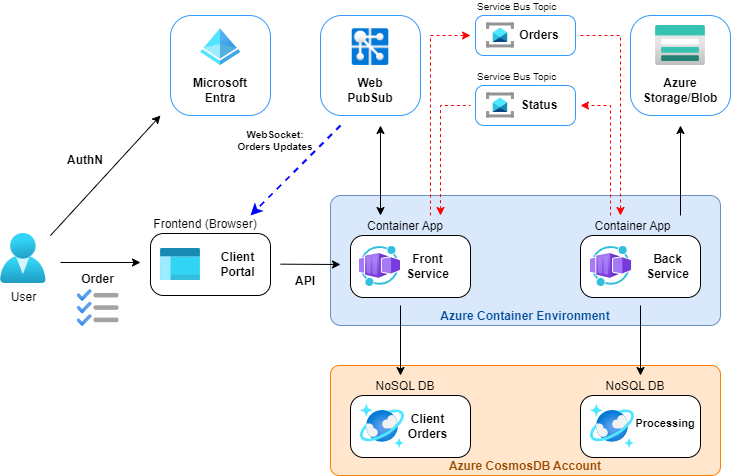

The diagram above was exported from draw.io. Its source (the exported page's mxGraphModel, read from the mxfile embedded in the PNG):
<mxGraphModel dx="2044" dy="1166" grid="1" gridSize="10" guides="1" tooltips="1" connect="1" arrows="0" fold="1" page="1" pageScale="1" pageWidth="4681" pageHeight="3300" math="0" shadow="0">
  <root>
    <mxCell id="0" />
    <mxCell id="1" parent="0" />
    <mxCell id="2" value="Azure CosmosDB Account" style="rounded=1;whiteSpace=wrap;html=1;arcSize=8;labelPosition=center;verticalLabelPosition=middle;align=center;verticalAlign=bottom;fontStyle=1;horizontal=1;fontSize=12;spacingLeft=0;spacingBottom=0;spacingTop=10;fillColor=#FFE6CC;strokeColor=#FF8000;fillStyle=solid;movable=1;resizable=1;rotatable=1;deletable=1;editable=1;locked=0;connectable=1;fontColor=#994C00;" vertex="1" parent="1">
      <mxGeometry x="1570" y="490" width="390" height="110" as="geometry" />
    </mxCell>
    <mxCell id="3" value="Azure Container Environment" style="rounded=1;whiteSpace=wrap;html=1;arcSize=8;labelPosition=center;verticalLabelPosition=middle;align=center;verticalAlign=bottom;fontStyle=1;horizontal=1;fontSize=12;spacingLeft=0;spacingBottom=0;spacingTop=10;fillColor=#dae8fc;strokeColor=#6c8ebf;fillStyle=solid;movable=0;resizable=0;rotatable=0;deletable=0;editable=0;locked=1;connectable=0;fontColor=#004C99;" vertex="1" parent="1">
      <mxGeometry x="1570" y="320" width="390" height="130" as="geometry" />
    </mxCell>
    <mxCell id="4" value="" style="group" vertex="1" connectable="0" parent="1">
      <mxGeometry x="1820" y="360" width="160" height="76" as="geometry" />
    </mxCell>
    <mxCell id="5" value="Container App" style="rounded=1;whiteSpace=wrap;html=1;fontStyle=0;arcSize=21;align=center;spacingRight=15;labelPosition=center;verticalLabelPosition=top;verticalAlign=bottom;" vertex="1" parent="4">
      <mxGeometry width="120" height="62" as="geometry" />
    </mxCell>
    <mxCell id="6" value="&lt;b&gt;Back&lt;br&gt;Service&lt;/b&gt;" style="text;whiteSpace=wrap;html=1;align=center;horizontal=1;verticalAlign=middle;" vertex="1" parent="4">
      <mxGeometry x="60" y="6" width="55" height="50" as="geometry" />
    </mxCell>
    <mxCell id="7" value="" style="image;aspect=fixed;html=1;points=[];align=center;fontSize=12;image=img/lib/azure2/other/Worker_Container_App.svg;" vertex="1" parent="4">
      <mxGeometry x="10" y="11" width="41.22" height="40" as="geometry" />
    </mxCell>
    <mxCell id="8" value="" style="group" vertex="1" connectable="0" parent="1">
      <mxGeometry x="1410" y="140" width="100" height="100" as="geometry" />
    </mxCell>
    <mxCell id="9" value="" style="rounded=1;whiteSpace=wrap;html=1;fontStyle=0;arcSize=21;align=center;spacingRight=15;labelPosition=center;verticalLabelPosition=top;verticalAlign=bottom;fillColor=default;strokeColor=#3399FF;" vertex="1" parent="8">
      <mxGeometry width="100" height="100" as="geometry" />
    </mxCell>
    <mxCell id="10" value="Microsoft Entra&lt;span&gt;&lt;br&gt;&lt;/span&gt;" style="text;whiteSpace=wrap;html=1;align=center;horizontal=1;verticalAlign=middle;fontStyle=1" vertex="1" parent="8">
      <mxGeometry x="10" y="50" width="80" height="50" as="geometry" />
    </mxCell>
    <mxCell id="11" value="" style="image;aspect=fixed;html=1;points=[];align=center;fontSize=12;image=img/lib/azure2/identity/Azure_Active_Directory.svg;" vertex="1" parent="8">
      <mxGeometry x="30" y="13.219999999999999" width="40.23" height="36.78" as="geometry" />
    </mxCell>
    <mxCell id="12" value="User" style="image;aspect=fixed;html=1;points=[];align=center;fontSize=12;image=img/lib/azure2/identity/Users.svg;" vertex="1" parent="1">
      <mxGeometry x="1240" y="358" width="45.71" height="50" as="geometry" />
    </mxCell>
    <mxCell id="13" value="" style="group" vertex="1" connectable="0" parent="1">
      <mxGeometry x="1590" y="360" width="120" height="62" as="geometry" />
    </mxCell>
    <mxCell id="14" value="Container App" style="rounded=1;whiteSpace=wrap;html=1;fontStyle=0;arcSize=21;align=center;spacingRight=10;labelPosition=center;verticalLabelPosition=top;verticalAlign=bottom;" vertex="1" parent="13">
      <mxGeometry width="120" height="62" as="geometry" />
    </mxCell>
    <mxCell id="15" value="&lt;b&gt;Front Service&lt;/b&gt;" style="text;whiteSpace=wrap;html=1;align=center;horizontal=1;verticalAlign=middle;" vertex="1" parent="13">
      <mxGeometry x="50" y="6" width="55" height="50" as="geometry" />
    </mxCell>
    <mxCell id="16" value="" style="image;aspect=fixed;html=1;points=[];align=center;fontSize=12;image=img/lib/azure2/other/Worker_Container_App.svg;" vertex="1" parent="13">
      <mxGeometry x="8.779999999999973" y="11" width="41.22" height="40" as="geometry" />
    </mxCell>
    <mxCell id="17" value="" style="image;aspect=fixed;html=1;points=[];align=center;fontSize=12;image=img/lib/azure2/general/Backlog.svg;" vertex="1" parent="1">
      <mxGeometry x="1316.54" y="414" width="41.93" height="37" as="geometry" />
    </mxCell>
    <mxCell id="18" value="" style="group" vertex="1" connectable="0" parent="1">
      <mxGeometry x="1390" y="358" width="120" height="62" as="geometry" />
    </mxCell>
    <mxCell id="19" value="Frontend (Browser)" style="rounded=1;whiteSpace=wrap;html=1;fontStyle=0;arcSize=21;align=center;spacingRight=10;labelPosition=center;verticalLabelPosition=top;verticalAlign=bottom;" vertex="1" parent="18">
      <mxGeometry width="120" height="62" as="geometry" />
    </mxCell>
    <mxCell id="20" value="&lt;b&gt;Client&lt;br&gt;Portal&lt;br&gt;&lt;/b&gt;" style="text;whiteSpace=wrap;html=1;align=center;horizontal=1;verticalAlign=middle;" vertex="1" parent="18">
      <mxGeometry x="60" y="6" width="55" height="50" as="geometry" />
    </mxCell>
    <mxCell id="21" value="" style="image;aspect=fixed;html=1;points=[];align=center;fontSize=12;image=img/lib/azure2/general/Management_Portal.svg;" vertex="1" parent="18">
      <mxGeometry x="10" y="15" width="40" height="32" as="geometry" />
    </mxCell>
    <mxCell id="22" value="" style="group" vertex="1" connectable="0" parent="1">
      <mxGeometry x="1590" y="520" width="120" height="62" as="geometry" />
    </mxCell>
    <mxCell id="23" value="NoSQL DB" style="rounded=1;whiteSpace=wrap;html=1;fontStyle=0;arcSize=21;align=center;spacingRight=10;labelPosition=center;verticalLabelPosition=top;verticalAlign=bottom;" vertex="1" parent="22">
      <mxGeometry width="120" height="62" as="geometry" />
    </mxCell>
    <mxCell id="24" value="&lt;b&gt;Client Orders&lt;/b&gt;" style="text;whiteSpace=wrap;html=1;align=center;horizontal=1;verticalAlign=middle;" vertex="1" parent="22">
      <mxGeometry x="50" y="6" width="55" height="50" as="geometry" />
    </mxCell>
    <mxCell id="25" value="" style="image;aspect=fixed;html=1;points=[];align=center;fontSize=12;image=img/lib/azure2/databases/Azure_Cosmos_DB.svg;" vertex="1" parent="22">
      <mxGeometry x="10" y="9" width="44" height="44" as="geometry" />
    </mxCell>
    <mxCell id="26" value="" style="group" vertex="1" connectable="0" parent="1">
      <mxGeometry x="1820" y="520" width="120" height="62" as="geometry" />
    </mxCell>
    <mxCell id="27" value="NoSQL DB" style="rounded=1;whiteSpace=wrap;html=1;fontStyle=0;arcSize=21;align=center;spacingRight=10;labelPosition=center;verticalLabelPosition=top;verticalAlign=bottom;" vertex="1" parent="26">
      <mxGeometry width="120" height="62" as="geometry" />
    </mxCell>
    <mxCell id="28" value="&lt;b style=&quot;font-size: 11px;&quot;&gt;Processing&lt;/b&gt;" style="text;whiteSpace=wrap;html=1;align=center;horizontal=1;verticalAlign=middle;fontSize=11;" vertex="1" parent="26">
      <mxGeometry x="50" y="6" width="70" height="44" as="geometry" />
    </mxCell>
    <mxCell id="29" value="" style="image;aspect=fixed;html=1;points=[];align=center;fontSize=12;image=img/lib/azure2/databases/Azure_Cosmos_DB.svg;" vertex="1" parent="26">
      <mxGeometry x="10" y="9" width="44" height="44" as="geometry" />
    </mxCell>
    <mxCell id="30" value="&lt;b&gt;Order&lt;br&gt;&lt;/b&gt;" style="text;whiteSpace=wrap;html=1;align=center;horizontal=1;verticalAlign=middle;" vertex="1" parent="1">
      <mxGeometry x="1310.01" y="394" width="55" height="20" as="geometry" />
    </mxCell>
    <mxCell id="31" value="" style="group" vertex="1" connectable="0" parent="1">
      <mxGeometry x="1560" y="140" width="100" height="100" as="geometry" />
    </mxCell>
    <mxCell id="32" value="" style="rounded=1;whiteSpace=wrap;html=1;fontStyle=0;arcSize=21;align=center;spacingRight=15;labelPosition=center;verticalLabelPosition=top;verticalAlign=bottom;fillColor=default;strokeColor=#3399FF;" vertex="1" parent="31">
      <mxGeometry width="100" height="100" as="geometry" />
    </mxCell>
    <mxCell id="33" value="Web&lt;br&gt;PubSub&lt;span&gt;&lt;br&gt;&lt;/span&gt;" style="text;whiteSpace=wrap;html=1;align=center;horizontal=1;verticalAlign=middle;fontStyle=1" vertex="1" parent="31">
      <mxGeometry x="10" y="50" width="80" height="50" as="geometry" />
    </mxCell>
    <mxCell id="34" value="" style="shape=image;aspect=fixed;image=data:image/png,(base64 omitted: 12512 chars);clipPath=inset(0% 22.33% 0% 21.33%);" vertex="1" parent="31">
      <mxGeometry x="30" y="13.219999999999999" width="39.34" height="36.78" as="geometry" />
    </mxCell>
    <mxCell id="35" value="" style="endArrow=none;html=1;rounded=0;dashed=1;strokeColor=#ff0000;startArrow=classic;startFill=1;endFill=0;" edge="1" parent="31">
      <mxGeometry width="50" height="50" relative="1" as="geometry">
        <mxPoint x="120" y="200" as="sourcePoint" />
        <mxPoint x="150" y="90" as="targetPoint" />
        <Array as="points">
          <mxPoint x="120" y="90" />
        </Array>
      </mxGeometry>
    </mxCell>
    <mxCell id="36" value="" style="endArrow=classic;html=1;rounded=0;" edge="1" parent="1">
      <mxGeometry width="50" height="50" relative="1" as="geometry">
        <mxPoint x="1300" y="387" as="sourcePoint" />
        <mxPoint x="1380" y="387" as="targetPoint" />
      </mxGeometry>
    </mxCell>
    <mxCell id="37" value="" style="endArrow=classic;html=1;rounded=0;" edge="1" parent="1">
      <mxGeometry width="50" height="50" relative="1" as="geometry">
        <mxPoint x="1290" y="360" as="sourcePoint" />
        <mxPoint x="1400" y="240" as="targetPoint" />
      </mxGeometry>
    </mxCell>
    <mxCell id="38" value="&lt;b&gt;AuthN&lt;br&gt;&lt;/b&gt;" style="text;whiteSpace=wrap;html=1;align=center;horizontal=1;verticalAlign=middle;" vertex="1" parent="1">
      <mxGeometry x="1300" y="270" width="50" height="30" as="geometry" />
    </mxCell>
    <mxCell id="39" value="" style="endArrow=classic;html=1;rounded=0;" edge="1" parent="1">
      <mxGeometry width="50" height="50" relative="1" as="geometry">
        <mxPoint x="1520" y="388.66" as="sourcePoint" />
        <mxPoint x="1580" y="389" as="targetPoint" />
      </mxGeometry>
    </mxCell>
    <mxCell id="40" value="&lt;b&gt;API&lt;br&gt;&lt;/b&gt;" style="text;whiteSpace=wrap;html=1;align=center;horizontal=1;verticalAlign=middle;" vertex="1" parent="1">
      <mxGeometry x="1520" y="398" width="50" height="16" as="geometry" />
    </mxCell>
    <mxCell id="41" value="" style="endArrow=classic;html=1;rounded=0;strokeColor=#0000FF;dashed=1;strokeWidth=2;" edge="1" parent="1">
      <mxGeometry width="50" height="50" relative="1" as="geometry">
        <mxPoint x="1580" y="250" as="sourcePoint" />
        <mxPoint x="1490" y="340" as="targetPoint" />
      </mxGeometry>
    </mxCell>
    <mxCell id="42" value="&lt;b style=&quot;font-size: 10px;&quot;&gt;WebSocket:&lt;br style=&quot;font-size: 10px;&quot;&gt;Orders Updates&lt;br style=&quot;font-size: 10px;&quot;&gt;&lt;/b&gt;" style="text;whiteSpace=wrap;html=1;align=center;horizontal=1;verticalAlign=middle;fontSize=10;" vertex="1" parent="1">
      <mxGeometry x="1470" y="250" width="90" height="30" as="geometry" />
    </mxCell>
    <mxCell id="43" value="" style="endArrow=classic;html=1;rounded=0;strokeColor=default;startArrow=classic;startFill=1;" edge="1" parent="1">
      <mxGeometry width="50" height="50" relative="1" as="geometry">
        <mxPoint x="1620" y="340" as="sourcePoint" />
        <mxPoint x="1620" y="250" as="targetPoint" />
      </mxGeometry>
    </mxCell>
    <mxCell id="44" value="" style="endArrow=classic;html=1;rounded=0;" edge="1" parent="1">
      <mxGeometry width="50" height="50" relative="1" as="geometry">
        <mxPoint x="1640" y="430" as="sourcePoint" />
        <mxPoint x="1640" y="500" as="targetPoint" />
      </mxGeometry>
    </mxCell>
    <mxCell id="45" value="" style="endArrow=classic;html=1;rounded=0;" edge="1" parent="1">
      <mxGeometry width="50" height="50" relative="1" as="geometry">
        <mxPoint x="1880" y="430" as="sourcePoint" />
        <mxPoint x="1880" y="500" as="targetPoint" />
      </mxGeometry>
    </mxCell>
    <mxCell id="46" value="" style="group" vertex="1" connectable="0" parent="1">
      <mxGeometry x="1870" y="140" width="100" height="100" as="geometry" />
    </mxCell>
    <mxCell id="47" value="" style="rounded=1;whiteSpace=wrap;html=1;fontStyle=0;arcSize=21;align=center;spacingRight=15;labelPosition=center;verticalLabelPosition=top;verticalAlign=bottom;fillColor=default;strokeColor=#3399FF;" vertex="1" parent="46">
      <mxGeometry width="100" height="100" as="geometry" />
    </mxCell>
    <mxCell id="48" value="&lt;span&gt;Azure&lt;br&gt;Storage/Blob&lt;br&gt;&lt;/span&gt;" style="text;whiteSpace=wrap;html=1;align=center;horizontal=1;verticalAlign=middle;fontStyle=1" vertex="1" parent="46">
      <mxGeometry x="10" y="50" width="80" height="50" as="geometry" />
    </mxCell>
    <mxCell id="49" value="" style="image;aspect=fixed;html=1;points=[];align=center;fontSize=12;image=img/lib/azure2/storage/Storage_Accounts.svg;" vertex="1" parent="46">
      <mxGeometry x="25" y="10" width="50" height="40" as="geometry" />
    </mxCell>
    <mxCell id="50" value="" style="endArrow=classic;html=1;rounded=0;" edge="1" parent="1">
      <mxGeometry width="50" height="50" relative="1" as="geometry">
        <mxPoint x="1920" y="340" as="sourcePoint" />
        <mxPoint x="1920" y="250" as="targetPoint" />
      </mxGeometry>
    </mxCell>
    <mxCell id="51" value="" style="group" vertex="1" connectable="0" parent="1">
      <mxGeometry x="1715" y="210" width="100" height="40" as="geometry" />
    </mxCell>
    <mxCell id="52" value="Service Bus Topic" style="rounded=1;whiteSpace=wrap;html=1;fontStyle=0;arcSize=21;align=left;spacingRight=15;labelPosition=center;verticalLabelPosition=top;verticalAlign=bottom;fillColor=default;strokeColor=#3399FF;fontSize=10;" vertex="1" parent="51">
      <mxGeometry width="100" height="40" as="geometry" />
    </mxCell>
    <mxCell id="53" value="&lt;span&gt;Status&lt;br&gt;&lt;/span&gt;" style="text;whiteSpace=wrap;html=1;align=center;horizontal=1;verticalAlign=middle;fontStyle=1" vertex="1" parent="51">
      <mxGeometry x="39.04999999999973" y="4.5" width="50" height="31" as="geometry" />
    </mxCell>
    <mxCell id="54" value="" style="image;aspect=fixed;html=1;points=[];align=center;fontSize=12;image=img/lib/azure2/integration/Service_Bus.svg;" vertex="1" parent="51">
      <mxGeometry x="10.950000000000273" y="7.600000000000023" width="28.104599999999998" height="24.8" as="geometry" />
    </mxCell>
    <mxCell id="55" value="" style="group" vertex="1" connectable="0" parent="1">
      <mxGeometry x="1715" y="140" width="100" height="40" as="geometry" />
    </mxCell>
    <mxCell id="56" value="Service Bus Topic" style="rounded=1;whiteSpace=wrap;html=1;fontStyle=0;arcSize=21;align=left;spacingRight=15;labelPosition=center;verticalLabelPosition=top;verticalAlign=bottom;fillColor=default;strokeColor=#3399FF;fontSize=10;" vertex="1" parent="55">
      <mxGeometry width="100" height="40" as="geometry" />
    </mxCell>
    <mxCell id="57" value="&lt;span&gt;Orders&lt;br&gt;&lt;/span&gt;" style="text;whiteSpace=wrap;html=1;align=center;horizontal=1;verticalAlign=middle;fontStyle=1" vertex="1" parent="55">
      <mxGeometry x="39.04999999999973" y="4.5" width="50" height="31" as="geometry" />
    </mxCell>
    <mxCell id="58" value="" style="image;aspect=fixed;html=1;points=[];align=center;fontSize=12;image=img/lib/azure2/integration/Service_Bus.svg;" vertex="1" parent="55">
      <mxGeometry x="10.950000000000273" y="7.600000000000023" width="28.104599999999998" height="24.8" as="geometry" />
    </mxCell>
    <mxCell id="59" value="" style="endArrow=classic;html=1;rounded=0;dashed=1;strokeColor=#ff0000;" edge="1" parent="1">
      <mxGeometry width="50" height="50" relative="1" as="geometry">
        <mxPoint x="1670" y="340" as="sourcePoint" />
        <mxPoint x="1710" y="160" as="targetPoint" />
        <Array as="points">
          <mxPoint x="1670" y="160" />
        </Array>
      </mxGeometry>
    </mxCell>
    <mxCell id="60" value="" style="endArrow=classic;html=1;rounded=0;dashed=1;strokeColor=#ff0000;" edge="1" parent="1">
      <mxGeometry width="50" height="50" relative="1" as="geometry">
        <mxPoint x="1820" y="160" as="sourcePoint" />
        <mxPoint x="1860" y="340" as="targetPoint" />
        <Array as="points">
          <mxPoint x="1860" y="160" />
        </Array>
      </mxGeometry>
    </mxCell>
    <mxCell id="61" value="" style="endArrow=classic;html=1;rounded=0;dashed=1;strokeColor=#ff0000;" edge="1" parent="1">
      <mxGeometry width="50" height="50" relative="1" as="geometry">
        <mxPoint x="1850" y="340" as="sourcePoint" />
        <mxPoint x="1820" y="230" as="targetPoint" />
        <Array as="points">
          <mxPoint x="1850" y="230" />
        </Array>
      </mxGeometry>
    </mxCell>
  </root>
</mxGraphModel>